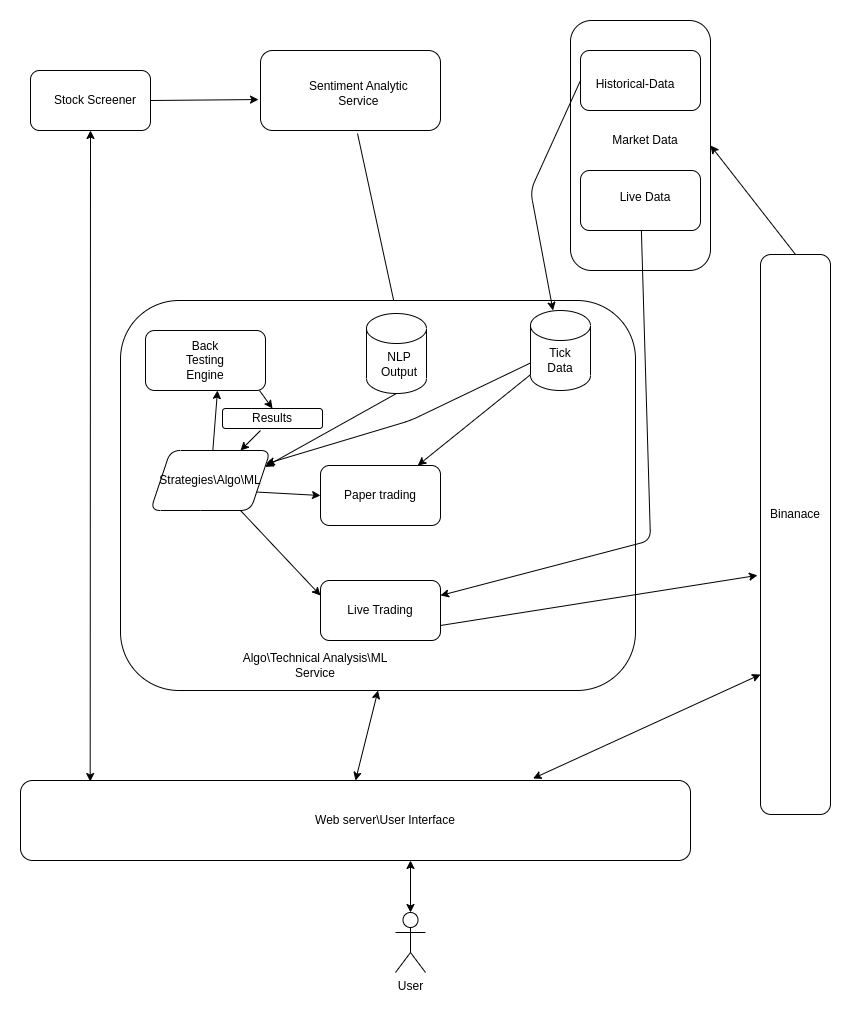

The diagram above was exported from draw.io. Its source (the exported page's mxGraphModel, read from the mxfile embedded in the PNG):
<mxGraphModel dx="2002" dy="1135" grid="1" gridSize="10" guides="1" tooltips="1" connect="1" arrows="1" fold="1" page="1" pageScale="1" pageWidth="850" pageHeight="1100" math="0" shadow="0">
  <root>
    <mxCell id="0" />
    <mxCell id="1" parent="0" />
    <mxCell id="jDVds_39IgZBUno7D3Sx-9" value="" style="endArrow=classic;html=1;exitX=1;exitY=0.5;exitDx=0;exitDy=0;entryX=-0.011;entryY=0.613;entryDx=0;entryDy=0;entryPerimeter=0;labelBackgroundColor=none;fontColor=default;rounded=1;" parent="1" source="jDVds_39IgZBUno7D3Sx-4" target="jDVds_39IgZBUno7D3Sx-6" edge="1">
      <mxGeometry width="50" height="50" relative="1" as="geometry">
        <mxPoint x="150" y="120" as="sourcePoint" />
        <mxPoint x="250" y="120" as="targetPoint" />
      </mxGeometry>
    </mxCell>
    <mxCell id="jDVds_39IgZBUno7D3Sx-17" value="" style="group;labelBackgroundColor=none;rounded=1;" parent="1" vertex="1" connectable="0">
      <mxGeometry x="570" y="40" width="140" height="250" as="geometry" />
    </mxCell>
    <mxCell id="jDVds_39IgZBUno7D3Sx-11" value="" style="rounded=1;whiteSpace=wrap;html=1;labelBackgroundColor=none;" parent="jDVds_39IgZBUno7D3Sx-17" vertex="1">
      <mxGeometry width="140" height="250" as="geometry" />
    </mxCell>
    <mxCell id="jDVds_39IgZBUno7D3Sx-12" value="" style="rounded=1;whiteSpace=wrap;html=1;labelBackgroundColor=none;" parent="jDVds_39IgZBUno7D3Sx-17" vertex="1">
      <mxGeometry x="10" y="30" width="120" height="60" as="geometry" />
    </mxCell>
    <mxCell id="jDVds_39IgZBUno7D3Sx-13" value="" style="rounded=1;whiteSpace=wrap;html=1;labelBackgroundColor=none;" parent="jDVds_39IgZBUno7D3Sx-17" vertex="1">
      <mxGeometry x="10" y="150" width="120" height="60" as="geometry" />
    </mxCell>
    <mxCell id="jDVds_39IgZBUno7D3Sx-14" value="Live Data" style="text;html=1;strokeColor=none;fillColor=none;align=center;verticalAlign=middle;whiteSpace=wrap;rounded=1;labelBackgroundColor=none;" parent="jDVds_39IgZBUno7D3Sx-17" vertex="1">
      <mxGeometry x="40" y="167" width="70" height="20" as="geometry" />
    </mxCell>
    <mxCell id="jDVds_39IgZBUno7D3Sx-15" value="Historical-Data" style="text;html=1;strokeColor=none;fillColor=none;align=center;verticalAlign=middle;whiteSpace=wrap;rounded=1;labelBackgroundColor=none;" parent="jDVds_39IgZBUno7D3Sx-17" vertex="1">
      <mxGeometry x="20" y="54" width="90" height="20" as="geometry" />
    </mxCell>
    <mxCell id="jDVds_39IgZBUno7D3Sx-16" value="Market Data" style="text;html=1;strokeColor=none;fillColor=none;align=center;verticalAlign=middle;whiteSpace=wrap;rounded=1;labelBackgroundColor=none;" parent="jDVds_39IgZBUno7D3Sx-17" vertex="1">
      <mxGeometry x="40" y="110" width="70" height="20" as="geometry" />
    </mxCell>
    <mxCell id="jDVds_39IgZBUno7D3Sx-18" value="" style="group;labelBackgroundColor=none;rounded=1;" parent="1" vertex="1" connectable="0">
      <mxGeometry x="260" y="80" width="180" height="80" as="geometry" />
    </mxCell>
    <mxCell id="jDVds_39IgZBUno7D3Sx-6" value="" style="rounded=1;whiteSpace=wrap;html=1;labelBackgroundColor=none;" parent="jDVds_39IgZBUno7D3Sx-18" vertex="1">
      <mxGeometry y="-10" width="180" height="80" as="geometry" />
    </mxCell>
    <mxCell id="jDVds_39IgZBUno7D3Sx-7" value="Sentiment Analytic&amp;nbsp; Service&amp;nbsp;" style="text;html=1;strokeColor=none;fillColor=none;align=center;verticalAlign=middle;whiteSpace=wrap;rounded=1;labelBackgroundColor=none;" parent="jDVds_39IgZBUno7D3Sx-18" vertex="1">
      <mxGeometry x="30" y="10" width="140" height="45" as="geometry" />
    </mxCell>
    <mxCell id="jDVds_39IgZBUno7D3Sx-19" value="" style="group;labelBackgroundColor=none;rounded=1;" parent="1" vertex="1" connectable="0">
      <mxGeometry x="30" y="90" width="120" height="60" as="geometry" />
    </mxCell>
    <mxCell id="jDVds_39IgZBUno7D3Sx-4" value="" style="rounded=1;whiteSpace=wrap;html=1;labelBackgroundColor=none;" parent="jDVds_39IgZBUno7D3Sx-19" vertex="1">
      <mxGeometry width="120" height="60" as="geometry" />
    </mxCell>
    <mxCell id="jDVds_39IgZBUno7D3Sx-5" value="Stock Screener" style="text;html=1;strokeColor=none;fillColor=none;align=center;verticalAlign=middle;whiteSpace=wrap;rounded=1;labelBackgroundColor=none;" parent="jDVds_39IgZBUno7D3Sx-19" vertex="1">
      <mxGeometry x="20" y="20" width="90" height="20" as="geometry" />
    </mxCell>
    <mxCell id="jDVds_39IgZBUno7D3Sx-25" value="" style="endArrow=classic;html=1;exitX=0.539;exitY=1.038;exitDx=0;exitDy=0;entryX=0.5;entryY=0;entryDx=0;entryDy=0;exitPerimeter=0;labelBackgroundColor=none;fontColor=default;rounded=1;entryPerimeter=0;" parent="1" source="jDVds_39IgZBUno7D3Sx-6" target="jbDG1TBYUmQUTLuGAOxX-4" edge="1">
      <mxGeometry width="50" height="50" relative="1" as="geometry">
        <mxPoint x="480" y="570" as="sourcePoint" />
        <mxPoint x="530" y="520" as="targetPoint" />
      </mxGeometry>
    </mxCell>
    <mxCell id="jDVds_39IgZBUno7D3Sx-2" value="" style="rounded=1;whiteSpace=wrap;html=1;labelBackgroundColor=none;" parent="1" vertex="1">
      <mxGeometry x="120" y="320" width="515" height="390" as="geometry" />
    </mxCell>
    <mxCell id="jDVds_39IgZBUno7D3Sx-28" value="" style="group;labelBackgroundColor=none;rounded=1;" parent="1" vertex="1" connectable="0">
      <mxGeometry x="760" y="274" width="70" height="560" as="geometry" />
    </mxCell>
    <mxCell id="jDVds_39IgZBUno7D3Sx-26" value="" style="rounded=1;whiteSpace=wrap;html=1;labelBackgroundColor=none;" parent="jDVds_39IgZBUno7D3Sx-28" vertex="1">
      <mxGeometry width="70" height="560" as="geometry" />
    </mxCell>
    <mxCell id="jDVds_39IgZBUno7D3Sx-27" value="Binanace" style="text;html=1;strokeColor=none;fillColor=none;align=center;verticalAlign=middle;whiteSpace=wrap;rounded=1;labelBackgroundColor=none;" parent="jDVds_39IgZBUno7D3Sx-28" vertex="1">
      <mxGeometry x="15" y="200" width="40" height="120" as="geometry" />
    </mxCell>
    <mxCell id="jDVds_39IgZBUno7D3Sx-20" value="" style="shape=cylinder3;whiteSpace=wrap;html=1;boundedLbl=1;backgroundOutline=1;size=15;labelBackgroundColor=none;rounded=1;" parent="1" vertex="1">
      <mxGeometry x="530" y="330" width="60" height="80" as="geometry" />
    </mxCell>
    <mxCell id="jDVds_39IgZBUno7D3Sx-21" value="Tick Data" style="text;html=1;strokeColor=none;fillColor=none;align=center;verticalAlign=middle;whiteSpace=wrap;rounded=1;labelBackgroundColor=none;" parent="1" vertex="1">
      <mxGeometry x="540" y="370" width="40" height="20" as="geometry" />
    </mxCell>
    <mxCell id="jDVds_39IgZBUno7D3Sx-3" value="Algo\Technical Analysis\ML Service" style="text;html=1;strokeColor=none;fillColor=none;align=center;verticalAlign=middle;whiteSpace=wrap;rounded=1;labelBackgroundColor=none;" parent="1" vertex="1">
      <mxGeometry x="235" y="670" width="160" height="30" as="geometry" />
    </mxCell>
    <mxCell id="jDVds_39IgZBUno7D3Sx-29" value="" style="endArrow=classic;html=1;entryX=1;entryY=0.5;entryDx=0;entryDy=0;exitX=0.5;exitY=0;exitDx=0;exitDy=0;labelBackgroundColor=none;fontColor=default;rounded=1;" parent="1" source="jDVds_39IgZBUno7D3Sx-26" target="jDVds_39IgZBUno7D3Sx-11" edge="1">
      <mxGeometry width="50" height="50" relative="1" as="geometry">
        <mxPoint x="480" y="570" as="sourcePoint" />
        <mxPoint x="530" y="520" as="targetPoint" />
      </mxGeometry>
    </mxCell>
    <mxCell id="jDVds_39IgZBUno7D3Sx-10" value="" style="endArrow=classic;html=1;exitX=0;exitY=0.5;exitDx=0;exitDy=0;labelBackgroundColor=none;fontColor=default;rounded=1;" parent="1" source="jDVds_39IgZBUno7D3Sx-12" target="jDVds_39IgZBUno7D3Sx-20" edge="1">
      <mxGeometry width="50" height="50" relative="1" as="geometry">
        <mxPoint x="480" y="590" as="sourcePoint" />
        <mxPoint x="530" y="540" as="targetPoint" />
        <Array as="points">
          <mxPoint x="530" y="210" />
        </Array>
      </mxGeometry>
    </mxCell>
    <mxCell id="jDVds_39IgZBUno7D3Sx-34" value="" style="group;labelBackgroundColor=none;rounded=1;" parent="1" vertex="1" connectable="0">
      <mxGeometry x="235" y="510" width="120" height="60" as="geometry" />
    </mxCell>
    <mxCell id="jDVds_39IgZBUno7D3Sx-47" value="" style="group;labelBackgroundColor=none;rounded=1;" parent="jDVds_39IgZBUno7D3Sx-34" vertex="1" connectable="0">
      <mxGeometry x="-90" y="-160" width="120" height="60" as="geometry" />
    </mxCell>
    <mxCell id="jDVds_39IgZBUno7D3Sx-32" value="" style="rounded=1;whiteSpace=wrap;html=1;labelBackgroundColor=none;" parent="jDVds_39IgZBUno7D3Sx-47" vertex="1">
      <mxGeometry width="120" height="60" as="geometry" />
    </mxCell>
    <mxCell id="jDVds_39IgZBUno7D3Sx-33" value="Back Testing Engine" style="text;html=1;strokeColor=none;fillColor=none;align=center;verticalAlign=middle;whiteSpace=wrap;rounded=1;labelBackgroundColor=none;" parent="jDVds_39IgZBUno7D3Sx-47" vertex="1">
      <mxGeometry x="40" y="20" width="40" height="20" as="geometry" />
    </mxCell>
    <mxCell id="jDVds_39IgZBUno7D3Sx-37" value="" style="rounded=1;whiteSpace=wrap;html=1;labelBackgroundColor=none;" parent="1" vertex="1">
      <mxGeometry x="20" y="800" width="670" height="80" as="geometry" />
    </mxCell>
    <mxCell id="jDVds_39IgZBUno7D3Sx-38" value="Web server\User Interface" style="text;html=1;strokeColor=none;fillColor=none;align=center;verticalAlign=middle;whiteSpace=wrap;rounded=1;labelBackgroundColor=none;" parent="1" vertex="1">
      <mxGeometry x="280" y="830" width="210" height="20" as="geometry" />
    </mxCell>
    <mxCell id="jDVds_39IgZBUno7D3Sx-39" value="User" style="shape=umlActor;verticalLabelPosition=bottom;verticalAlign=top;html=1;outlineConnect=0;labelBackgroundColor=none;rounded=1;" parent="1" vertex="1">
      <mxGeometry x="395" y="932" width="30" height="60" as="geometry" />
    </mxCell>
    <mxCell id="jDVds_39IgZBUno7D3Sx-40" value="" style="endArrow=classic;startArrow=classic;html=1;exitX=0.5;exitY=0;exitDx=0;exitDy=0;exitPerimeter=0;labelBackgroundColor=none;fontColor=default;rounded=1;" parent="1" source="jDVds_39IgZBUno7D3Sx-39" edge="1">
      <mxGeometry width="50" height="50" relative="1" as="geometry">
        <mxPoint x="360" y="930" as="sourcePoint" />
        <mxPoint x="410" y="880" as="targetPoint" />
      </mxGeometry>
    </mxCell>
    <mxCell id="jDVds_39IgZBUno7D3Sx-41" value="" style="endArrow=classic;startArrow=classic;html=1;entryX=0.5;entryY=1;entryDx=0;entryDy=0;labelBackgroundColor=none;fontColor=default;rounded=1;exitX=0.5;exitY=0;exitDx=0;exitDy=0;" parent="1" source="jDVds_39IgZBUno7D3Sx-37" target="jDVds_39IgZBUno7D3Sx-2" edge="1">
      <mxGeometry width="50" height="50" relative="1" as="geometry">
        <mxPoint x="378" y="790" as="sourcePoint" />
        <mxPoint x="370" y="720" as="targetPoint" />
      </mxGeometry>
    </mxCell>
    <mxCell id="jDVds_39IgZBUno7D3Sx-42" value="" style="endArrow=classic;startArrow=classic;html=1;exitX=0.765;exitY=-0.025;exitDx=0;exitDy=0;entryX=0;entryY=0.75;entryDx=0;entryDy=0;exitPerimeter=0;labelBackgroundColor=none;fontColor=default;rounded=1;" parent="1" source="jDVds_39IgZBUno7D3Sx-37" target="jDVds_39IgZBUno7D3Sx-26" edge="1">
      <mxGeometry width="50" height="50" relative="1" as="geometry">
        <mxPoint x="425" y="810" as="sourcePoint" />
        <mxPoint x="445" y="720" as="targetPoint" />
      </mxGeometry>
    </mxCell>
    <mxCell id="jDVds_39IgZBUno7D3Sx-43" value="" style="endArrow=classic;startArrow=classic;html=1;entryX=0.5;entryY=1;entryDx=0;entryDy=0;exitX=0.104;exitY=0.013;exitDx=0;exitDy=0;exitPerimeter=0;labelBackgroundColor=none;fontColor=default;rounded=1;" parent="1" source="jDVds_39IgZBUno7D3Sx-37" target="jDVds_39IgZBUno7D3Sx-4" edge="1">
      <mxGeometry width="50" height="50" relative="1" as="geometry">
        <mxPoint x="480" y="640" as="sourcePoint" />
        <mxPoint x="530" y="590" as="targetPoint" />
      </mxGeometry>
    </mxCell>
    <mxCell id="jDVds_39IgZBUno7D3Sx-45" value="Strategies\Algo\ML" style="shape=parallelogram;perimeter=parallelogramPerimeter;whiteSpace=wrap;html=1;fixedSize=1;labelBackgroundColor=none;rounded=1;" parent="1" vertex="1">
      <mxGeometry x="150" y="470" width="120" height="60" as="geometry" />
    </mxCell>
    <mxCell id="jDVds_39IgZBUno7D3Sx-50" value="" style="endArrow=classic;html=1;entryX=0.6;entryY=1;entryDx=0;entryDy=0;entryPerimeter=0;labelBackgroundColor=none;fontColor=default;rounded=1;" parent="1" source="jDVds_39IgZBUno7D3Sx-45" target="jDVds_39IgZBUno7D3Sx-32" edge="1">
      <mxGeometry width="50" height="50" relative="1" as="geometry">
        <mxPoint x="480" y="620" as="sourcePoint" />
        <mxPoint x="520" y="600" as="targetPoint" />
        <Array as="points" />
      </mxGeometry>
    </mxCell>
    <mxCell id="jDVds_39IgZBUno7D3Sx-52" value="Paper trading" style="rounded=1;whiteSpace=wrap;html=1;labelBackgroundColor=none;" parent="1" vertex="1">
      <mxGeometry x="320" y="485" width="120" height="60" as="geometry" />
    </mxCell>
    <mxCell id="jDVds_39IgZBUno7D3Sx-53" value="Results" style="rounded=1;whiteSpace=wrap;html=1;labelBackgroundColor=none;" parent="1" vertex="1">
      <mxGeometry x="222" y="428" width="100" height="20" as="geometry" />
    </mxCell>
    <mxCell id="jDVds_39IgZBUno7D3Sx-54" value="Live Trading" style="rounded=1;whiteSpace=wrap;html=1;labelBackgroundColor=none;" parent="1" vertex="1">
      <mxGeometry x="320" y="600" width="120" height="60" as="geometry" />
    </mxCell>
    <mxCell id="jDVds_39IgZBUno7D3Sx-55" value="" style="endArrow=classic;html=1;exitX=0.95;exitY=1;exitDx=0;exitDy=0;exitPerimeter=0;entryX=0.5;entryY=0;entryDx=0;entryDy=0;labelBackgroundColor=none;fontColor=default;rounded=1;" parent="1" source="jDVds_39IgZBUno7D3Sx-32" target="jDVds_39IgZBUno7D3Sx-53" edge="1">
      <mxGeometry width="50" height="50" relative="1" as="geometry">
        <mxPoint x="480" y="620" as="sourcePoint" />
        <mxPoint x="530" y="570" as="targetPoint" />
      </mxGeometry>
    </mxCell>
    <mxCell id="jDVds_39IgZBUno7D3Sx-57" value="" style="endArrow=classic;html=1;exitX=1;exitY=0.75;exitDx=0;exitDy=0;entryX=0;entryY=0.5;entryDx=0;entryDy=0;labelBackgroundColor=none;fontColor=default;rounded=1;" parent="1" source="jDVds_39IgZBUno7D3Sx-45" target="jDVds_39IgZBUno7D3Sx-52" edge="1">
      <mxGeometry width="50" height="50" relative="1" as="geometry">
        <mxPoint x="385" y="440" as="sourcePoint" />
        <mxPoint x="290" y="520" as="targetPoint" />
      </mxGeometry>
    </mxCell>
    <mxCell id="jDVds_39IgZBUno7D3Sx-58" value="" style="endArrow=classic;html=1;exitX=0.75;exitY=1;exitDx=0;exitDy=0;entryX=0;entryY=0.25;entryDx=0;entryDy=0;labelBackgroundColor=none;fontColor=default;rounded=1;" parent="1" source="jDVds_39IgZBUno7D3Sx-45" target="jDVds_39IgZBUno7D3Sx-54" edge="1">
      <mxGeometry width="50" height="50" relative="1" as="geometry">
        <mxPoint x="266.1538461538462" y="521.5384615384614" as="sourcePoint" />
        <mxPoint x="300" y="530" as="targetPoint" />
      </mxGeometry>
    </mxCell>
    <mxCell id="jDVds_39IgZBUno7D3Sx-59" value="" style="endArrow=classic;html=1;labelBackgroundColor=none;fontColor=default;rounded=1;" parent="1" target="jDVds_39IgZBUno7D3Sx-45" edge="1">
      <mxGeometry width="50" height="50" relative="1" as="geometry">
        <mxPoint x="260" y="450" as="sourcePoint" />
        <mxPoint x="354" y="570" as="targetPoint" />
        <Array as="points" />
      </mxGeometry>
    </mxCell>
    <mxCell id="jDVds_39IgZBUno7D3Sx-60" value="" style="endArrow=classic;html=1;labelBackgroundColor=none;fontColor=default;rounded=1;" parent="1" source="jDVds_39IgZBUno7D3Sx-20" target="jDVds_39IgZBUno7D3Sx-52" edge="1">
      <mxGeometry width="50" height="50" relative="1" as="geometry">
        <mxPoint x="480" y="620" as="sourcePoint" />
        <mxPoint x="530" y="570" as="targetPoint" />
      </mxGeometry>
    </mxCell>
    <mxCell id="jDVds_39IgZBUno7D3Sx-61" value="" style="endArrow=classic;html=1;entryX=1;entryY=0.25;entryDx=0;entryDy=0;labelBackgroundColor=none;fontColor=default;rounded=1;" parent="1" source="jDVds_39IgZBUno7D3Sx-13" target="jDVds_39IgZBUno7D3Sx-54" edge="1">
      <mxGeometry width="50" height="50" relative="1" as="geometry">
        <mxPoint x="420" y="495" as="sourcePoint" />
        <mxPoint x="570" y="420" as="targetPoint" />
        <Array as="points">
          <mxPoint x="650" y="560" />
        </Array>
      </mxGeometry>
    </mxCell>
    <mxCell id="jDVds_39IgZBUno7D3Sx-62" value="" style="endArrow=classic;html=1;exitX=1;exitY=0.75;exitDx=0;exitDy=0;entryX=-0.043;entryY=0.573;entryDx=0;entryDy=0;entryPerimeter=0;labelBackgroundColor=none;fontColor=default;rounded=1;" parent="1" source="jDVds_39IgZBUno7D3Sx-54" target="jDVds_39IgZBUno7D3Sx-26" edge="1">
      <mxGeometry width="50" height="50" relative="1" as="geometry">
        <mxPoint x="480" y="620" as="sourcePoint" />
        <mxPoint x="530" y="570" as="targetPoint" />
      </mxGeometry>
    </mxCell>
    <mxCell id="jbDG1TBYUmQUTLuGAOxX-3" value="" style="endArrow=classic;html=1;labelBackgroundColor=none;fontColor=default;rounded=1;exitX=0;exitY=0;exitDx=0;exitDy=52.5;exitPerimeter=0;" edge="1" parent="1" source="jDVds_39IgZBUno7D3Sx-20" target="jDVds_39IgZBUno7D3Sx-45">
      <mxGeometry width="50" height="50" relative="1" as="geometry">
        <mxPoint x="540" y="404.1666666666665" as="sourcePoint" />
        <mxPoint x="427.24137931034466" y="495" as="targetPoint" />
        <Array as="points">
          <mxPoint x="410" y="440" />
        </Array>
      </mxGeometry>
    </mxCell>
    <mxCell id="jbDG1TBYUmQUTLuGAOxX-4" value="" style="shape=cylinder3;whiteSpace=wrap;html=1;boundedLbl=1;backgroundOutline=1;size=15;labelBackgroundColor=none;rounded=1;" vertex="1" parent="1">
      <mxGeometry x="366" y="333" width="60" height="80" as="geometry" />
    </mxCell>
    <mxCell id="jbDG1TBYUmQUTLuGAOxX-5" value="NLP Output" style="text;html=1;strokeColor=none;fillColor=none;align=center;verticalAlign=middle;whiteSpace=wrap;rounded=1;labelBackgroundColor=none;" vertex="1" parent="1">
      <mxGeometry x="379" y="374" width="40" height="20" as="geometry" />
    </mxCell>
    <mxCell id="jbDG1TBYUmQUTLuGAOxX-6" value="" style="endArrow=classic;html=1;exitX=0.5;exitY=1;exitDx=0;exitDy=0;entryX=1;entryY=0.25;entryDx=0;entryDy=0;exitPerimeter=0;labelBackgroundColor=none;fontColor=default;rounded=1;" edge="1" parent="1" source="jbDG1TBYUmQUTLuGAOxX-4" target="jDVds_39IgZBUno7D3Sx-45">
      <mxGeometry width="50" height="50" relative="1" as="geometry">
        <mxPoint x="367.02" y="163.03999999999996" as="sourcePoint" />
        <mxPoint x="406" y="343" as="targetPoint" />
      </mxGeometry>
    </mxCell>
  </root>
</mxGraphModel>